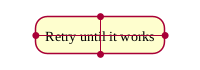

The diagram above was rendered by PlantUML. Its source (embedded in the PNG):
@startflow
loop "Retry until it works"
e loop
w loop
N loop
s loop
@endflow